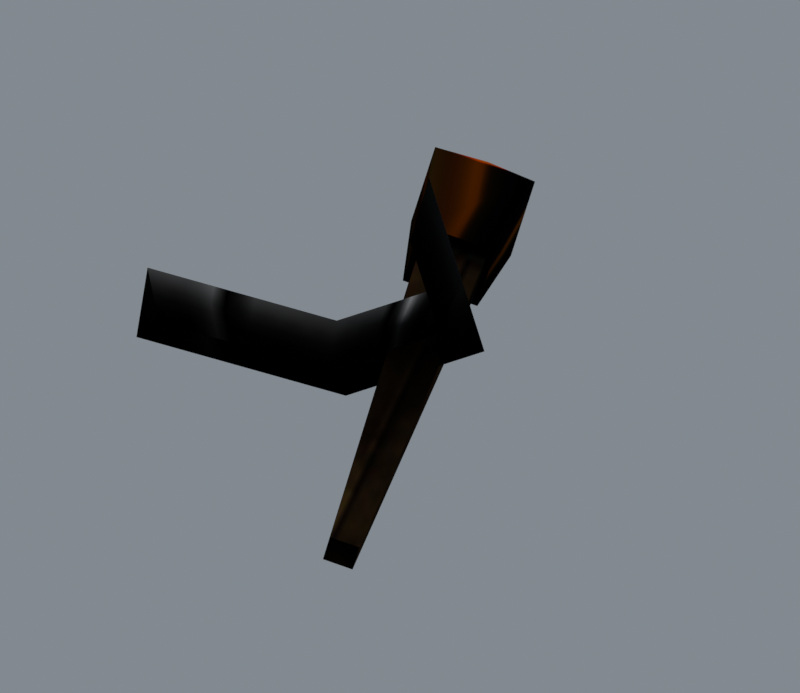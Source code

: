 # Source: baseline-context.blend  (saved by Blender 5.2.45; exported with 4.5.12 LTS)
import bpy
from mathutils import Matrix  # noqa: F401  (used for matrix-valued properties, if any)

bpy.ops.wm.read_factory_settings(use_empty=True)
scene = bpy.context.scene
scene.name = 'Object42'

# ---- collections
col_collection = bpy.data.collections.new('Collection'); scene.collection.children.link(col_collection)

# ---- images (referenced by path relative to the original .blend; pixels are not part of the script)
import os
ASSET_DIR = os.environ.get("B2B_ASSET_DIR", "")  # directory of the original .blend (textures are referenced by path, not embedded)
HERE = os.path.dirname(os.path.abspath(__file__))  # packed textures are extracted next to this script under _unpacked/

def load_image(name, relpath, width, height, colorspace="sRGB"):
    """Load a texture the original file referenced (path relative to the .blend, or extracted next to this script)."""
    p = next((c for c in (os.path.join(HERE, relpath), os.path.join(ASSET_DIR, relpath)) if relpath and os.path.exists(c)), "")
    if p:
        img = bpy.data.images.load(p, check_existing=True)
        img.name = name
    else:  # same state as the original file: an image datablock whose file is absent (Cycles renders it pink)
        img = bpy.data.images.new(name, width, height)
        img.source = "FILE"
        img.filepath = "//" + (relpath or name)
    img.colorspace_settings.name = colorspace
    return img
img_wood01_jpg = load_image('wood01.jpg', '_unpacked/wood01.1d855c19.jpg', 256, 256, 'sRGB')
img_fire0a_jpg = load_image('fire0a.jpg', '_unpacked/fire0a.083ea2dd.jpg', 32, 32, 'sRGB')

# ---- materials (node trees are filled in below, after node groups)
mat_wood01_jpg = bpy.data.materials.new('wood01.jpg')
mat_wood01_jpg.diffuse_color = (0.7523, 0.9702, 0.6516, 1.0)
mat_fire0a_jpg = bpy.data.materials.new('fire0a.jpg')
mat_fire0a_jpg.diffuse_color = (0.9571, 0.5925, 0.7192, 1.0)

# ---- material node trees
mat_wood01_jpg.use_nodes = True; mat_wood01_jpg.node_tree.nodes.clear()
_N = mat_wood01_jpg.node_tree.nodes; _L = mat_wood01_jpg.node_tree.links
n0 = _N.new('ShaderNodeBsdfPrincipled'); n0.name = 'Principled BSDF'; n0.location = (-200, 100)
n0.inputs[2].default_value = 1.0
n0.inputs[10].default_value = 0.005
n0.inputs[13].default_value = 0.0
n1 = _N.new('ShaderNodeOutputMaterial'); n1.name = 'Material Output'; n1.location = (200, 100)
n2 = _N.new('ShaderNodeTexImage'); n2.name = 'Image Texture'; n2.location = (-600, 100)
n2.image = img_wood01_jpg
_L.new(n0.outputs[0], n1.inputs[0])
_L.new(n2.outputs[0], n0.inputs[0])
n1.is_active_output = True
mat_fire0a_jpg.use_nodes = True; mat_fire0a_jpg.node_tree.nodes.clear()
_N = mat_fire0a_jpg.node_tree.nodes; _L = mat_fire0a_jpg.node_tree.links
n0 = _N.new('ShaderNodeBsdfPrincipled'); n0.name = 'Principled BSDF'; n0.location = (-200, 100)
n0.inputs[2].default_value = 1.0
n0.inputs[10].default_value = 0.005
n0.inputs[13].default_value = 0.0
n1 = _N.new('ShaderNodeOutputMaterial'); n1.name = 'Material Output'; n1.location = (200, 100)
n2 = _N.new('ShaderNodeTexImage'); n2.name = 'Image Texture'; n2.location = (-600, 100)
n2.image = img_fire0a_jpg
_L.new(n0.outputs[0], n1.inputs[0])
_L.new(n2.outputs[0], n0.inputs[0])
n1.is_active_output = True

# ---- world
world_world = bpy.data.worlds.new('World'); scene.world = world_world
world_world.use_nodes = True; world_world.node_tree.nodes.clear()
_N = world_world.node_tree.nodes; _L = world_world.node_tree.links
n0 = _N.new('ShaderNodeOutputWorld'); n0.name = 'World Output'; n0.location = (200, 100)
n1 = _N.new('ShaderNodeBackground'); n1.name = 'Background'; n1.location = (-200, 100)
n1.inputs[0].default_value = (0.32, 0.36, 0.4, 1.0)
n1.inputs[1].default_value = 0.7
_L.new(n1.outputs[0], n0.inputs[0])
n0.is_active_output = True
world_world.color = (0.05088, 0.05088, 0.05088)
world_world.sun_shadow_jitter_overblur = 0.0

# ---- cameras
cam_offlinecamera = bpy.data.cameras.new('OfflineCamera')
cam_offlinecamera.type = 'ORTHO'
cam_offlinecamera.clip_end = 1089.0
cam_offlinecamera.ortho_scale = 76.2

# ---- lights
light_offlinediffusesun = bpy.data.lights.new('OfflineDiffuseSun', 'SUN')
light_offlinediffusesun.angle = 0.3
light_offlinediffusesun.energy = 2.3

# ---- meshes
me_object42 = bpy.data.meshes.new('Object42')
me_object42.from_pydata([(-2.079, -7.806, 178.2), (0.031, -9.719, 177.3), (0.031, -30.7, 216.6), (-4.509, -26.59, 218.5), (2.141, -7.806, 178.2), (4.571, -26.59, 218.5), (0.031, -5.893, 179.1), (0.031, -22.48, 220.4), (0.031, -35.6, 223.4), (-6.053, -30.09, 226.0), (6.115, -30.09, 226.0), (0.031, -24.57, 228.5), (0.031, -32.25, 230.6), (17.45, 1.264, 202.8), (6.744, -16.98, 209.5), (7.514, -19.67, 202.8), (15.72, 1.927, 209.5), (5.974, -14.29, 202.8), (13.99, 2.591, 202.8), (-7.65, -16.98, 209.5), (-8.421, -19.67, 202.8), (-6.88, -14.29, 202.8), (-16.63, 1.927, 209.5), (-18.36, 1.264, 202.8), (-14.89, 2.591, 202.8), (-5.281, -26.15, 217.5), (0.031, -30.97, 215.3), (0.031, -36.7, 223.3), (-7.087, -30.25, 226.3), (5.343, -26.15, 217.5), (7.149, -30.25, 226.3), (0.031, -21.34, 219.8), (0.031, -23.79, 229.3), (0.031, -32.77, 231.7)], [], [(0, 1, 2), (2, 3, 0), (1, 4, 5), (5, 2, 1), (4, 6, 7), (7, 5, 4), (6, 0, 3), (3, 7, 6), (3, 2, 8), (8, 9, 3), (2, 5, 10), (10, 8, 2), (5, 7, 11), (11, 10, 5), (7, 3, 9), (9, 11, 7), (9, 8, 12), (8, 10, 12), (10, 11, 12), (11, 9, 12), (13, 14, 15), (13, 16, 14), (16, 17, 14), (16, 18, 17), (15, 19, 20), (15, 14, 19), (14, 21, 19), (14, 17, 21), (20, 22, 23), (20, 19, 22), (19, 24, 22), (19, 21, 24), (25, 26, 27), (27, 28, 25), (26, 29, 30), (30, 27, 26), (29, 31, 32), (32, 30, 29), (31, 25, 28), (28, 32, 31), (28, 27, 33), (27, 30, 33), (30, 32, 33), (32, 28, 33)])
me_object42.polygons.foreach_set('use_smooth', [True] * 44)
me_object42.polygons.foreach_set('material_index', [0, 0, 0, 0, 0, 0, 0, 0, 0, 0, 0, 0, 0, 0, 0, 0, 0, 0, 0, 0, 0, 0, 0, 0, 0, 0, 0, 0, 0, 0, 0, 0, 1, 1, 1, 1, 1, 1, 1, 1, 1, 1, 1, 1])
_k = set([(0, 3), (1, 2), (2, 3), (2, 5), (3, 7), (4, 5), (5, 7), (6, 7)])
me_object42.attributes.new('sharp_edge', 'BOOLEAN', 'EDGE').data.foreach_set('value', [ (min(e.vertices), max(e.vertices)) in _k for e in me_object42.edges])
_uv = me_object42.uv_layers.new(name='Float2')
_uv.uv.foreach_set('vector', [0.2997, 0.3583, 0.3015, 0.3812, 0.1025, 0.3973, 0.1025, 0.3973, 0.1008, 0.348, 0.2997, 0.3583, 0.3015, 0.3812, 0.2997, 0.3583, 0.1008, 0.348, 0.1008, 0.348, 0.1025, 0.3973, 0.3015, 0.3812, 0.2997, 0.3583, 0.3044, 0.3354, 0.1013, 0.2987, 0.1013, 0.2987, 0.1008, 0.348, 0.2997, 0.3583, 0.3044, 0.3354, 0.2997, 0.3583, 0.1008, 0.348, 0.1008, 0.348, 0.1013, 0.2987, 0.3044, 0.3354, 0.1008, 0.348, 0.1025, 0.3973, 0.081, 0.414, 0.081, 0.414, 0.0836, 0.3479, 0.1008, 0.348, 0.1025, 0.3973, 0.1008, 0.348, 0.0836, 0.3479, 0.0836, 0.3479, 0.081, 0.414, 0.1025, 0.3973, 0.1008, 0.348, 0.1013, 0.2987, 0.0828, 0.2819, 0.0828, 0.2819, 0.0836, 0.3479, 0.1008, 0.348, 0.1013, 0.2987, 0.1008, 0.348, 0.0836, 0.3479, 0.0836, 0.3479, 0.0828, 0.2819, 0.1013, 0.2987, 0.0836, 0.3479, 0.081, 0.414, 0.0611, 0.3478, 0.081, 0.414, 0.0836, 0.3479, 0.0611, 0.3478, 0.0836, 0.3479, 0.0828, 0.2819, 0.0611, 0.3478, 0.0828, 0.2819, 0.0836, 0.3479, 0.0611, 0.3478, 0.8949, 0.0611, 0.9147, 0.1152, 0.8948, 0.1153, 0.8949, 0.0611, 0.9145, 0.061, 0.9147, 0.1152, 0.9145, 0.061, 0.895, 0.1151, 0.9147, 0.1152, 0.9145, 0.061, 0.895, 0.061, 0.895, 0.1151, 0.8948, 0.1153, 0.915, 0.1736, 0.8952, 0.1736, 0.8948, 0.1153, 0.9147, 0.1152, 0.915, 0.1736, 0.9147, 0.1152, 0.895, 0.1735, 0.915, 0.1736, 0.9147, 0.1152, 0.895, 0.1151, 0.895, 0.1735, 0.8952, 0.1736, 0.9151, 0.2287, 0.8954, 0.2289, 0.8952, 0.1736, 0.915, 0.1736, 0.9151, 0.2287, 0.915, 0.1736, 0.8951, 0.2286, 0.9151, 0.2287, 0.915, 0.1736, 0.895, 0.1735, 0.8951, 0.2286, 0.1652, 0.5003, 0.4999, 0.197, 0.4999, 0.1995, 0.4999, 0.1995, 0.1669, 0.5019, 0.1652, 0.5003, 0.4999, 0.197, 0.8334, 0.5019, 0.8329, 0.5019, 0.8329, 0.5019, 0.4999, 0.1995, 0.4999, 0.197, 0.8334, 0.5019, 0.4999, 0.8307, 0.4999, 0.8349, 0.4999, 0.8349, 0.8329, 0.5019, 0.8334, 0.5019, 0.4999, 0.8307, 0.1652, 0.5003, 0.1669, 0.5019, 0.1669, 0.5019, 0.4999, 0.8349, 0.4999, 0.8307, 0.1669, 0.5019, 0.4999, 0.1995, 0.4999, 0.4826, 0.4999, 0.1995, 0.8329, 0.5019, 0.4999, 0.4826, 0.8329, 0.5019, 0.4999, 0.8349, 0.4999, 0.4826, 0.4999, 0.8349, 0.1669, 0.5019, 0.4999, 0.4826])
me_object42.materials.append(mat_wood01_jpg)
me_object42.materials.append(mat_fire0a_jpg)
me_object42.update()
me_object42.normals_split_custom_set([tuple(v) for v in zip(*[iter([-0.7066, -0.624, -0.3336, -0.7066, -0.624, -0.3336, -0.7066, -0.6241, -0.3336, -0.7066, -0.6241, -0.3336, -0.7066, -0.6241, -0.3336, -0.7066, -0.624, -0.3336, 0.7066, -0.624, -0.3336, 0.7066, -0.624, -0.3336, 0.7066, -0.624, -0.3336, 0.7066, -0.624, -0.3336, 0.7066, -0.624, -0.3336, 0.7066, -0.624, -0.3336, 0.7066, 0.6567, 0.2636, 0.7066, 0.6567, 0.2636, 0.7066, 0.6567, 0.2636, 0.7066, 0.6567, 0.2636, 0.7066, 0.6567, 0.2636, 0.7066, 0.6567, 0.2636, -0.7066, 0.6567, 0.2636, -0.7066, 0.6567, 0.2636, -0.7066, 0.6567, 0.2636, -0.7066, 0.6567, 0.2636, -0.7066, 0.6567, 0.2636, -0.7066, 0.6567, 0.2636, -0.9342, -0.2086, -0.2895, 0.3114, -0.773, -0.5527, -0.2072, -0.9655, -0.1578, -0.2072, -0.9655, -0.1578, -0.9417, 0.07585, 0.3278, -0.9342, -0.2086, -0.2895, 0.3114, -0.773, -0.5527, 0.9342, 0.3558, -0.02632, 0.9417, -0.2999, 0.1526, 0.9417, -0.2999, 0.1526, -0.2072, -0.9655, -0.1578, 0.3114, -0.773, -0.5527, 0.9342, 0.3558, -0.02632, -0.3113, 0.9203, 0.2369, 0.2073, 0.7414, 0.6382, 0.2073, 0.7414, 0.6382, 0.9417, -0.2999, 0.1526, 0.9342, 0.3558, -0.02632, -0.3113, 0.9203, 0.2369, -0.9342, -0.2086, -0.2895, -0.9417, 0.07585, 0.3278, -0.9417, 0.07585, 0.3278, 0.2073, 0.7414, 0.6382, -0.3113, 0.9203, 0.2369, -0.9417, 0.07585, 0.3278, -0.2072, -0.9655, -0.1578, 6.061e-07, -0.4226, 0.9063, -0.2072, -0.9655, -0.1578, 0.9417, -0.2999, 0.1526, 6.061e-07, -0.4226, 0.9063, 0.9417, -0.2999, 0.1526, 0.2073, 0.7414, 0.6382, 6.061e-07, -0.4226, 0.9063, 0.2073, 0.7414, 0.6382, -0.9417, 0.07585, 0.3278, 6.061e-07, -0.4226, 0.9063, 0.8712, -0.4136, 0.2644, 0.4041, 0.239, 0.8829, 0.331, -0.8629, 0.3818, 0.8712, -0.4136, 0.2644, -0.6978, 0.3312, 0.6351, 0.4041, 0.239, 0.8829, -0.6978, 0.3312, 0.6351, -0.662, 0.6672, 0.3415, 0.4041, 0.239, 0.8829, -0.6978, 0.3312, 0.6351, -0.8712, 0.4136, 0.2644, -0.662, 0.6672, 0.3415, 0.331, -0.8629, 0.3818, 0.4041, -0.239, 0.8829, -0.6619, -0.6672, 0.3415, 0.331, -0.8629, 0.3818, 0.4041, 0.239, 0.8829, 0.4041, -0.239, 0.8829, 0.4041, 0.239, 0.8829, 0.331, 0.8629, 0.3818, 0.4041, -0.239, 0.8829, 0.4041, 0.239, 0.8829, -0.662, 0.6672, 0.3415, 0.331, 0.8629, 0.3818, -0.6619, -0.6672, 0.3415, -0.6978, -0.3312, 0.6351, -0.8712, -0.4136, 0.2644, -0.6619, -0.6672, 0.3415, 0.4041, -0.239, 0.8829, -0.6978, -0.3312, 0.6351, 0.4041, -0.239, 0.8829, 0.8712, 0.4136, 0.2644, -0.6978, -0.3312, 0.6351, 0.4041, -0.239, 0.8829, 0.331, 0.8629, 0.3818, 0.8712, 0.4136, 0.2644, -0.9342, -0.2085, -0.2895, 0.3114, -0.773, -0.5527, -0.2072, -0.9655, -0.1578, -0.2072, -0.9655, -0.1578, -0.9417, 0.07586, 0.3278, -0.9342, -0.2085, -0.2895, 0.3114, -0.773, -0.5527, 0.9342, 0.3558, -0.02633, 0.9417, -0.2999, 0.1526, 0.9417, -0.2999, 0.1526, -0.2072, -0.9655, -0.1578, 0.3114, -0.773, -0.5527, 0.9342, 0.3558, -0.02633, -0.3113, 0.9203, 0.2369, 0.2073, 0.7414, 0.6382, 0.2073, 0.7414, 0.6382, 0.9417, -0.2999, 0.1526, 0.9342, 0.3558, -0.02633, -0.3113, 0.9203, 0.2369, -0.9342, -0.2085, -0.2895, -0.9417, 0.07586, 0.3278, -0.9417, 0.07586, 0.3278, 0.2073, 0.7414, 0.6382, -0.3113, 0.9203, 0.2369, -0.9417, 0.07586, 0.3278, -0.2072, -0.9655, -0.1578, 0.0, -0.4226, 0.9063, -0.2072, -0.9655, -0.1578, 0.9417, -0.2999, 0.1526, 0.0, -0.4226, 0.9063, 0.9417, -0.2999, 0.1526, 0.2073, 0.7414, 0.6382, 0.0, -0.4226, 0.9063, 0.2073, 0.7414, 0.6382, -0.9417, 0.07586, 0.3278, 0.0, -0.4226, 0.9063])] * 3)])
arm_object42_skeleton = bpy.data.armatures.new('Object42_skeleton')  # bones are not reproduced

# ---- objects
ob_object42_skeleton = bpy.data.objects.new('Object42_skeleton', arm_object42_skeleton)
ob_object42 = bpy.data.objects.new('Object42', me_object42)
ob_offlinecamera = bpy.data.objects.new('OfflineCamera', cam_offlinecamera)
ob_offlinediffusesun = bpy.data.objects.new('OfflineDiffuseSun', light_offlinediffusesun)

# ---- transforms, parenting, visibility, modifiers, constraints
ob_object42_skeleton.location = (0.0, 0.0, 0.0)
ob_object42_skeleton.show_in_front = True
ob_object42.parent = ob_object42_skeleton
ob_object42.location = (0.0, 0.0, 0.0)
_vg = ob_object42.vertex_groups.new(name='Box03')
_vg.add([0, 1, 2, 3, 4, 5, 6, 7, 8, 9, 10, 11, 12, 13, 14, 15, 16, 17, 18, 19, 20, 21, 22, 23, 24, 25, 26, 27, 28, 29, 30, 31, 32, 33], 1.0, 'REPLACE')
_m = ob_object42.modifiers.new('Armature', 'ARMATURE')
_m.object = ob_object42_skeleton
ob_offlinecamera.location = (-73.93, 91.8, 133.8)
ob_offlinecamera.rotation_euler = (2.065, -5.924e-09, -2.548)
ob_offlinediffusesun.location = (0.0, 0.0, 0.0)
ob_offlinediffusesun.rotation_euler = (0.45, -0.55, -0.4)

# ---- collection membership
scene.collection.objects.link(ob_object42_skeleton)
scene.collection.objects.link(ob_object42)
scene.collection.objects.link(ob_offlinecamera)
scene.collection.objects.link(ob_offlinediffusesun)

# ---- scene / render settings (as saved in the file)
scene.camera = ob_offlinecamera
scene.frame_start = 0; scene.frame_end = 0; scene.frame_set(0)
scene.render.engine = 'CYCLES'
scene.render.resolution_x = 900
scene.render.resolution_y = 780
scene.render.bake_bias = 0.0
scene.render.bake_samples = 0
scene.render.compositor_device = 'GPU'
scene.cycles.samples = 24
scene.eevee.use_volume_custom_range = False
scene.eevee.fast_gi_thickness_near = 0.1
scene.eevee.fast_gi_thickness_far = 0.0
scene.eevee.ray_tracing_options.screen_trace_thickness = 0.1
scene.view_settings.view_transform = 'Standard'
bpy.context.view_layer.update()
